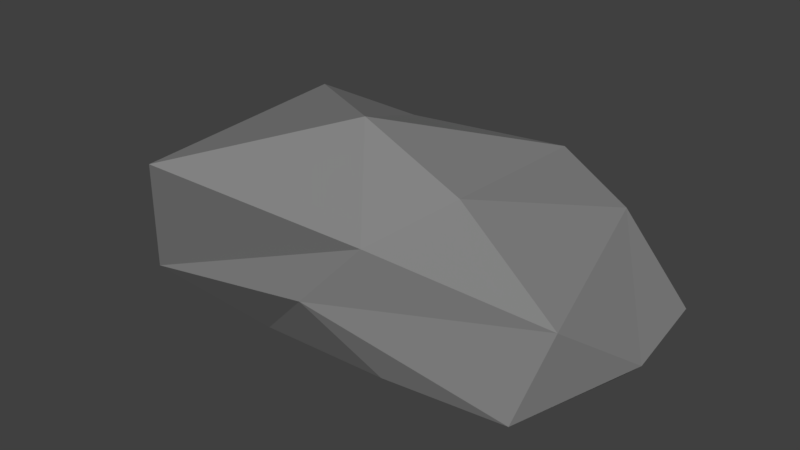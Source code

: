 # Source: Rock2.blend  (saved by Blender 2.81.16; exported with 4.5.12 LTS)
import bpy
from mathutils import Matrix  # noqa: F401  (used for matrix-valued properties, if any)

bpy.ops.wm.read_factory_settings(use_empty=True)
scene = bpy.context.scene
scene.name = 'Scene'

# ---- collections
col_collection_1 = bpy.data.collections.new('Collection 1'); scene.collection.children.link(col_collection_1)

# ---- materials (node trees are filled in below, after node groups)
mat_rock_dark = bpy.data.materials.new('rock.dark')
mat_rock_dark.alpha_threshold = 0.0
mat_rock_dark.use_transparent_shadow = False
mat_rock_dark.diffuse_color = (0.227, 0.227, 0.227, 1.0)
mat_rock_dark.roughness = 0.5
mat_rock_dark.specular_intensity = 0.05

# ---- material node trees

# ---- world
world_world = bpy.data.worlds.new('World'); scene.world = world_world
world_world.color = (0.05088, 0.05088, 0.05088)
world_world.use_sun_shadow = False
world_world.sun_shadow_jitter_overblur = 0.0
world_world.cycles.sampling_method = 'MANUAL'
world_world.cycles.sample_map_resolution = 2048
world_world.cycles.homogeneous_volume = True
world_world.light_settings.distance = 9.144

# ---- meshes
me_rock_07 = bpy.data.meshes.new('rock.07')
me_rock_07.from_pydata([(-0.0082, -0.01732, 0.1798), (0.1041, 0.1121, 0.105), (0.05219, -0.001241, 0.1373), (-0.1099, 0.05432, 0.1569), (-0.1249, -0.09194, 0.1406), (-0.1885, -0.02677, 0.08419), (0.01695, -0.05139, 0.1118), (0.1393, -0.02415, 0.08941), (-0.06938, 0.1051, 0.1284), (0.04058, 0.1352, 0.1238), (-0.1613, -0.06554, 0.04321), (-0.02853, -0.05991, 0.06195), (0.1617, 0.03992, 0.04373), (0.1221, -0.04244, 0.02703), (0.1512, 0.1188, 0.04313), (-0.02781, 0.1263, 0.05858), (-0.1521, 0.05137, 0.08684), (-0.09558, -0.02558, -0.001096), (0.02645, -0.04473, 0.01986), (-0.1189, 0.009169, 0.009522), (0.1282, 0.08058, -0.0005454)], [], [(6, 2, 0), (0, 2, 9), (2, 1, 9), (1, 7, 12), (8, 3, 0), (4, 10, 6), (10, 11, 6), (6, 11, 7), (2, 6, 7), (1, 12, 14), (8, 15, 16), (9, 15, 8), (17, 11, 10), (13, 20, 12), (7, 13, 12), (16, 3, 8), (16, 19, 5), (11, 17, 18), (19, 18, 17), (0, 4, 6), (0, 3, 4), (2, 7, 1), (0, 9, 8), (4, 3, 5), (7, 11, 13), (4, 5, 10), (11, 18, 13), (14, 9, 1), (14, 15, 9), (20, 15, 14), (16, 5, 3), (20, 14, 12), (18, 20, 13), (20, 19, 15), (15, 19, 16), (20, 18, 19), (17, 10, 19), (19, 10, 5)])
_uv = me_rock_07.uv_layers.new(name='color')
_uv.uv.foreach_set('vector', [0.1503, 0.819, 0.1816, 0.819, 0.1816, 0.8503, 0.1503, 0.819, 0.1816, 0.819, 0.1816, 0.8503, 0.1503, 0.819, 0.1816, 0.819, 0.1816, 0.8503, 0.1503, 0.819, 0.1816, 0.819, 0.1816, 0.8503, 0.1503, 0.819, 0.1816, 0.819, 0.1816, 0.8503, 0.1503, 0.819, 0.1816, 0.819, 0.1816, 0.8503, 0.1503, 0.819, 0.1816, 0.819, 0.1816, 0.8503, 0.1503, 0.819, 0.1816, 0.819, 0.1816, 0.8503, 0.1503, 0.819, 0.1816, 0.819, 0.1816, 0.8503, 0.1503, 0.819, 0.1816, 0.819, 0.1816, 0.8503, 0.1503, 0.819, 0.1816, 0.819, 0.1816, 0.8503, 0.1503, 0.819, 0.1816, 0.819, 0.1816, 0.8503, 0.1503, 0.819, 0.1816, 0.819, 0.1816, 0.8503, 0.1503, 0.819, 0.1816, 0.819, 0.1816, 0.8503, 0.1503, 0.819, 0.1816, 0.819, 0.1816, 0.8503, 0.1503, 0.819, 0.1816, 0.819, 0.1816, 0.8503, 0.1503, 0.819, 0.1816, 0.819, 0.1816, 0.8503, 0.1503, 0.819, 0.1816, 0.819, 0.1816, 0.8503, 0.1503, 0.819, 0.1816, 0.819, 0.1816, 0.8503, 0.1503, 0.819, 0.1816, 0.819, 0.1816, 0.8503, 0.1503, 0.819, 0.1816, 0.819, 0.1816, 0.8503, 0.1503, 0.819, 0.1816, 0.819, 0.1816, 0.8503, 0.1503, 0.819, 0.1816, 0.819, 0.1816, 0.8503, 0.1503, 0.819, 0.1816, 0.819, 0.1816, 0.8503, 0.1503, 0.819, 0.1816, 0.819, 0.1816, 0.8503, 0.1503, 0.819, 0.1816, 0.819, 0.1816, 0.8503, 0.1503, 0.819, 0.1816, 0.819, 0.1816, 0.8503, 0.1503, 0.819, 0.1816, 0.819, 0.1816, 0.8503, 0.1503, 0.819, 0.1816, 0.819, 0.1816, 0.8503, 0.1503, 0.819, 0.1816, 0.819, 0.1816, 0.8503, 0.1503, 0.819, 0.1816, 0.819, 0.1816, 0.8503, 0.1503, 0.819, 0.1816, 0.819, 0.1816, 0.8503, 0.1503, 0.819, 0.1816, 0.819, 0.1816, 0.8503, 0.1503, 0.819, 0.1816, 0.819, 0.1816, 0.8503, 0.1503, 0.819, 0.1816, 0.819, 0.1816, 0.8503, 0.1503, 0.819, 0.1816, 0.819, 0.1816, 0.8503, 0.1503, 0.819, 0.1816, 0.819, 0.1816, 0.8503, 0.1503, 0.819, 0.1816, 0.819, 0.1816, 0.8503])
me_rock_07.materials.append(mat_rock_dark)
me_rock_07.use_remesh_preserve_volume = False
me_rock_07.use_remesh_preserve_attributes = False
me_rock_07.use_mirror_vertex_groups = False
me_rock_07.update()

# ---- objects
ob_rock_07 = bpy.data.objects.new('rock.07', me_rock_07)

# ---- transforms, parenting, visibility, modifiers, constraints
ob_rock_07.location = (0.0, 0.0, 0.0)
ob_rock_07.scale = (6.065, 6.065, 6.065)
ob_rock_07.lineart.crease_threshold = 0.0

# ---- collection membership
col_collection_1.objects.link(ob_rock_07)

# ---- scene / render settings (as saved in the file)
scene.frame_start = 1; scene.frame_end = 250; scene.frame_set(1)
scene.render.engine = 'BLENDER_EEVEE_NEXT'
scene.render.image_settings.compression = 25
scene.render.resolution_x = 1280
scene.render.resolution_y = 720
scene.render.fps = 25
scene.render.dither_intensity = 0.0
scene.render.use_stamp_lens = True
scene.cycles.use_denoising = False
scene.cycles.samples = 128
scene.cycles.sampling_pattern = 'TABULATED_SOBOL'
scene.cycles.light_sampling_threshold = 0.0
scene.cycles.use_adaptive_sampling = False
scene.cycles.use_light_tree = False
scene.cycles.blur_glossy = 0.0
scene.cycles.sample_clamp_indirect = 0.0
scene.view_settings.view_transform = 'Standard'
bpy.context.view_layer.update()

# ---- added for rendering (the .blend has no active camera and no usable light): camera, sun
cam_auto = bpy.data.cameras.new('AutoCamera')
cam_auto.lens = 50.0
cam_auto.sensor_width = 36.0
cam_auto.clip_end = 1000.0
ob_auto_camera = bpy.data.objects.new('AutoCamera', cam_auto)
scene.collection.objects.link(ob_auto_camera)
ob_auto_camera.location = (2.47153, -2.9321, 2.58427)
ob_auto_camera.rotation_euler = (1.09748, -7.21219e-08, 0.694738)
scene.camera = ob_auto_camera
light_auto_sun = bpy.data.lights.new('AutoSun', 'SUN')
light_auto_sun.energy = 3.0
light_auto_sun.angle = 0.0523599
ob_auto_sun = bpy.data.objects.new('AutoSun', light_auto_sun)
scene.collection.objects.link(ob_auto_sun)
ob_auto_sun.rotation_euler = (0.872665, 0.174533, 0.523599)
bpy.context.view_layer.update()
